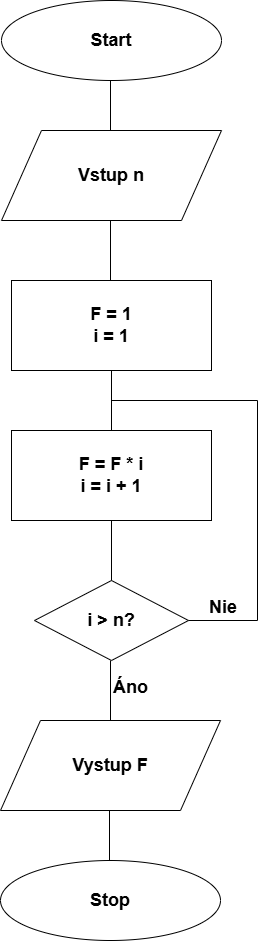

The diagram above was exported from draw.io. Its source (the exported page's mxGraphModel, read from the mxfile embedded in the PNG):
<mxGraphModel dx="690" dy="521" grid="1" gridSize="10" guides="1" tooltips="1" connect="1" arrows="1" fold="1" page="1" pageScale="1" pageWidth="827" pageHeight="1169" math="0" shadow="0">
  <root>
    <mxCell id="0" />
    <mxCell id="1" parent="0" />
    <mxCell id="i7kPgbgozhsYtVm8HQvp-1" value="&lt;font style=&quot;font-size: 18px;&quot;&gt;&lt;b&gt;Start&lt;/b&gt;&lt;/font&gt;" style="ellipse;whiteSpace=wrap;html=1;" parent="1" vertex="1">
      <mxGeometry x="304" y="20" width="220" height="80" as="geometry" />
    </mxCell>
    <mxCell id="i7kPgbgozhsYtVm8HQvp-2" value="" style="endArrow=none;html=1;rounded=0;" parent="1" edge="1">
      <mxGeometry width="50" height="50" relative="1" as="geometry">
        <mxPoint x="413" y="160" as="sourcePoint" />
        <mxPoint x="413" y="100" as="targetPoint" />
      </mxGeometry>
    </mxCell>
    <mxCell id="i7kPgbgozhsYtVm8HQvp-3" value="&lt;font size=&quot;4&quot;&gt;&lt;b&gt;Vstup n&lt;/b&gt;&lt;/font&gt;" style="shape=parallelogram;perimeter=parallelogramPerimeter;whiteSpace=wrap;html=1;fixedSize=1;size=40;" parent="1" vertex="1">
      <mxGeometry x="304" y="150" width="220" height="90" as="geometry" />
    </mxCell>
    <mxCell id="i7kPgbgozhsYtVm8HQvp-5" value="" style="endArrow=none;html=1;rounded=0;" parent="1" edge="1">
      <mxGeometry width="50" height="50" relative="1" as="geometry">
        <mxPoint x="413" y="300" as="sourcePoint" />
        <mxPoint x="413" y="240" as="targetPoint" />
      </mxGeometry>
    </mxCell>
    <mxCell id="i7kPgbgozhsYtVm8HQvp-7" value="&lt;font style=&quot;font-size: 18px;&quot;&gt;&lt;b&gt;F = 1&lt;/b&gt;&lt;/font&gt;&lt;div&gt;&lt;font&gt;&lt;b&gt;&lt;font size=&quot;4&quot;&gt;i&amp;nbsp;= 1&lt;/font&gt;&lt;/b&gt;&lt;/font&gt;&lt;/div&gt;" style="rounded=0;whiteSpace=wrap;html=1;" parent="1" vertex="1">
      <mxGeometry x="314" y="300" width="200" height="90" as="geometry" />
    </mxCell>
    <mxCell id="i7kPgbgozhsYtVm8HQvp-8" value="" style="endArrow=none;html=1;rounded=0;" parent="1" edge="1">
      <mxGeometry width="50" height="50" relative="1" as="geometry">
        <mxPoint x="414" y="450" as="sourcePoint" />
        <mxPoint x="414" y="390" as="targetPoint" />
      </mxGeometry>
    </mxCell>
    <mxCell id="i7kPgbgozhsYtVm8HQvp-9" value="&lt;font style=&quot;font-size: 18px;&quot;&gt;&lt;b&gt;F = F *&amp;nbsp;i&lt;/b&gt;&lt;/font&gt;&lt;div&gt;&lt;font style=&quot;font-size: 18px;&quot;&gt;&lt;b&gt;i&amp;nbsp;= i + 1&lt;/b&gt;&lt;/font&gt;&lt;/div&gt;" style="rounded=0;whiteSpace=wrap;html=1;" parent="1" vertex="1">
      <mxGeometry x="314" y="450" width="200" height="90" as="geometry" />
    </mxCell>
    <mxCell id="i7kPgbgozhsYtVm8HQvp-10" value="" style="endArrow=none;html=1;rounded=0;" parent="1" edge="1">
      <mxGeometry width="50" height="50" relative="1" as="geometry">
        <mxPoint x="414" y="600" as="sourcePoint" />
        <mxPoint x="414" y="540" as="targetPoint" />
      </mxGeometry>
    </mxCell>
    <mxCell id="i7kPgbgozhsYtVm8HQvp-12" value="&lt;b&gt;&lt;font style=&quot;font-size: 18px;&quot;&gt;i &amp;gt; n?&lt;/font&gt;&lt;/b&gt;" style="rhombus;whiteSpace=wrap;html=1;" parent="1" vertex="1">
      <mxGeometry x="337" y="600" width="154" height="80" as="geometry" />
    </mxCell>
    <mxCell id="i7kPgbgozhsYtVm8HQvp-13" value="" style="endArrow=none;html=1;rounded=0;" parent="1" edge="1">
      <mxGeometry width="50" height="50" relative="1" as="geometry">
        <mxPoint x="491" y="640" as="sourcePoint" />
        <mxPoint x="560" y="640" as="targetPoint" />
      </mxGeometry>
    </mxCell>
    <mxCell id="i7kPgbgozhsYtVm8HQvp-14" value="" style="endArrow=none;html=1;rounded=0;" parent="1" edge="1">
      <mxGeometry width="50" height="50" relative="1" as="geometry">
        <mxPoint x="560" y="640" as="sourcePoint" />
        <mxPoint x="560" y="420" as="targetPoint" />
      </mxGeometry>
    </mxCell>
    <mxCell id="i7kPgbgozhsYtVm8HQvp-16" value="" style="endArrow=none;html=1;rounded=0;" parent="1" edge="1">
      <mxGeometry width="50" height="50" relative="1" as="geometry">
        <mxPoint x="414" y="420" as="sourcePoint" />
        <mxPoint x="560" y="420" as="targetPoint" />
      </mxGeometry>
    </mxCell>
    <mxCell id="i7kPgbgozhsYtVm8HQvp-17" value="" style="endArrow=none;html=1;rounded=0;" parent="1" edge="1">
      <mxGeometry width="50" height="50" relative="1" as="geometry">
        <mxPoint x="413" y="740" as="sourcePoint" />
        <mxPoint x="413" y="680" as="targetPoint" />
      </mxGeometry>
    </mxCell>
    <mxCell id="i7kPgbgozhsYtVm8HQvp-18" value="&lt;b&gt;&lt;font style=&quot;font-size: 18px;&quot;&gt;Vystup F&lt;/font&gt;&lt;/b&gt;" style="shape=parallelogram;perimeter=parallelogramPerimeter;whiteSpace=wrap;html=1;fixedSize=1;size=40;" parent="1" vertex="1">
      <mxGeometry x="303" y="740" width="220" height="90" as="geometry" />
    </mxCell>
    <mxCell id="i7kPgbgozhsYtVm8HQvp-19" value="" style="endArrow=none;html=1;rounded=0;" parent="1" edge="1">
      <mxGeometry width="50" height="50" relative="1" as="geometry">
        <mxPoint x="412" y="890" as="sourcePoint" />
        <mxPoint x="412" y="830" as="targetPoint" />
      </mxGeometry>
    </mxCell>
    <mxCell id="i7kPgbgozhsYtVm8HQvp-20" value="&lt;b style=&quot;font-size: 18px;&quot;&gt;Stop&lt;/b&gt;" style="ellipse;whiteSpace=wrap;html=1;" parent="1" vertex="1">
      <mxGeometry x="303" y="880" width="220" height="80" as="geometry" />
    </mxCell>
    <mxCell id="i7kPgbgozhsYtVm8HQvp-21" value="&lt;strong data-start=&quot;35&quot; data-end=&quot;42&quot; style=&quot;font-style: normal; font-variant-caps: normal; letter-spacing: normal; text-align: start; text-indent: 0px; text-transform: none; white-space: normal; word-spacing: 0px; -webkit-text-stroke-width: 0px; text-decoration: none; caret-color: rgb(0, 0, 0); color: rgb(0, 0, 0);&quot;&gt;&lt;font style=&quot;font-size: 18px;&quot;&gt;Áno&lt;/font&gt;&lt;/strong&gt;" style="text;whiteSpace=wrap;html=1;" parent="1" vertex="1">
      <mxGeometry x="414" y="690" width="60" height="40" as="geometry" />
    </mxCell>
    <mxCell id="i7kPgbgozhsYtVm8HQvp-22" value="&lt;b&gt;&lt;font style=&quot;font-size: 18px;&quot;&gt;Nie&lt;/font&gt;&lt;/b&gt;" style="text;whiteSpace=wrap;html=1;" parent="1" vertex="1">
      <mxGeometry x="510" y="610" width="60" height="40" as="geometry" />
    </mxCell>
  </root>
</mxGraphModel>